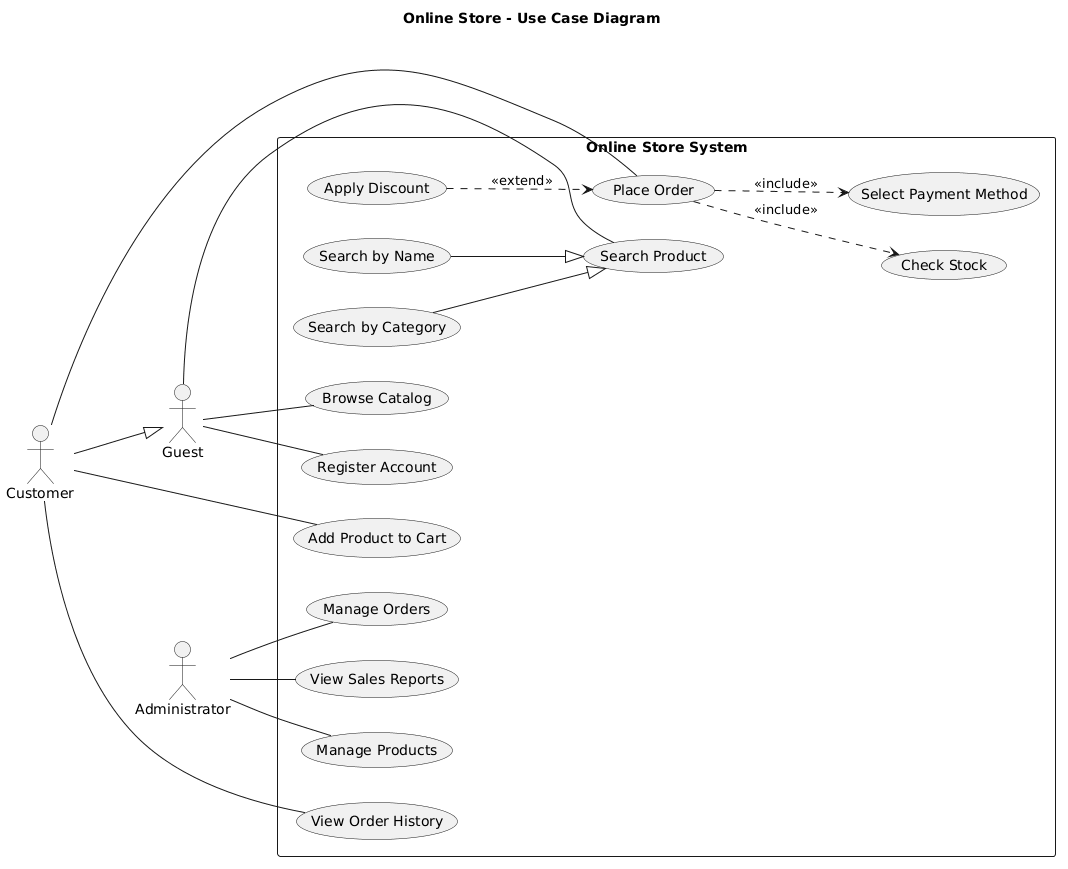

The diagram above was rendered by PlantUML. Its source (embedded in the PNG):
@startuml
left to right direction
skinparam packageStyle rectangle
skinparam shadowing false

title Online Store - Use Case Diagram

actor Guest
actor Customer
actor Administrator

Customer --|> Guest

rectangle "Online Store System" {
    usecase "Browse Catalog" as UC1
    usecase "Search Product" as UC2
    usecase "Register Account" as UC3

    usecase "Add Product to Cart" as UC4
    usecase "Place Order" as UC5
    usecase "View Order History" as UC6

    usecase "Manage Products" as UC7
    usecase "Manage Orders" as UC8
    usecase "View Sales Reports" as UC9

    usecase "Check Stock" as UC10
    usecase "Select Payment Method" as UC11
    usecase "Apply Discount" as UC12

    usecase "Search by Name" as UC13
    usecase "Search by Category" as UC14
}

Guest -- UC1
Guest -- UC2
Guest -- UC3

Customer -- UC4
Customer -- UC5
Customer -- UC6

Administrator -- UC7
Administrator -- UC8
Administrator -- UC9

UC5 ..> UC10 : <<include>>
UC5 ..> UC11 : <<include>>
UC12 ..> UC5 : <<extend>>

UC13 --|> UC2
UC14 --|> UC2
@enduml